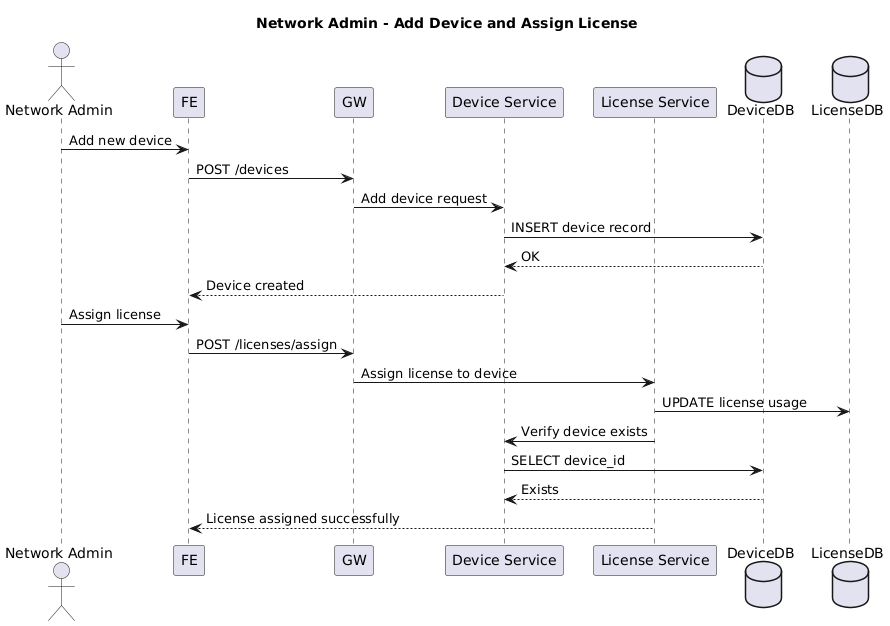

The diagram above was rendered by PlantUML. Its source (embedded in the PNG):
@startuml
title Network Admin - Add Device and Assign License

actor "Network Admin"
participant FE
participant GW
participant "Device Service" as DEV
participant "License Service" as LIC
database "DeviceDB" as DDB
database "LicenseDB" as LDB

"Network Admin" -> FE : Add new device
FE -> GW : POST /devices
GW -> DEV : Add device request
DEV -> DDB : INSERT device record
DDB --> DEV : OK
DEV --> FE : Device created

"Network Admin" -> FE : Assign license
FE -> GW : POST /licenses/assign
GW -> LIC : Assign license to device
LIC -> LDB : UPDATE license usage
LIC -> DEV : Verify device exists
DEV -> DDB : SELECT device_id
DDB --> DEV : Exists
LIC --> FE : License assigned successfully
@enduml